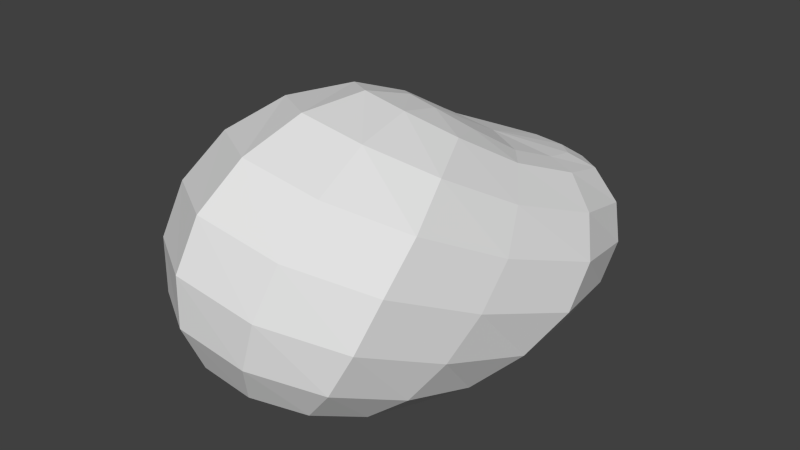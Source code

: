 # Source: Boulder.blend  (saved by Blender 2.63.0; exported with 4.5.12 LTS)
import bpy
from mathutils import Matrix  # noqa: F401  (used for matrix-valued properties, if any)

bpy.ops.wm.read_factory_settings(use_empty=True)
scene = bpy.context.scene
scene.name = 'Scene'

# ---- collections
col_collection_1 = bpy.data.collections.new('Collection 1'); scene.collection.children.link(col_collection_1)

# ---- materials (node trees are filled in below, after node groups)
mat_material = bpy.data.materials.new('Material')
mat_material.alpha_threshold = 0.0
mat_material.use_transparent_shadow = False
mat_material.roughness = 0.5
mat_material.line_color = (0.0, 0.0, 0.0, 1.0)

# ---- material node trees

# ---- world
world_world = bpy.data.worlds.new('World'); scene.world = world_world
world_world.color = (0.05088, 0.05088, 0.05088)
world_world.use_sun_shadow = False
world_world.sun_shadow_jitter_overblur = 0.0
world_world.cycles.sampling_method = 'MANUAL'
world_world.cycles.sample_map_resolution = 256

# ---- meshes
me_sphere = bpy.data.meshes.new('Sphere')
me_sphere.from_pydata([(-0.4866, 0.4933, 0.7905), (-0.6415, 0.4481, 0.7224), (-0.7613, 0.362, 0.6172), (-0.8287, 0.2432, 0.4884), (-0.8355, 0.09928, 0.3539), (-0.7779, -0.05544, 0.2363), (-0.66, -0.2004, 0.1532), (-0.4975, -0.3207, 0.1051), (-0.2892, 0.6592, 0.7191), (-0.369, 0.7208, 0.6819), (-0.4712, 0.7594, 0.5751), (-0.5558, 0.7254, 0.4575), (-0.6066, 0.6335, 0.3385), (-0.6292, 0.4744, 0.2304), (-0.6151, 0.2563, 0.1385), (-0.5535, 0.004776, 0.0786), (-0.4453, -0.2222, 0.06522), (-0.1815, 0.7549, 0.6764), (-0.2054, 0.8427, 0.62), (-0.2494, 0.9137, 0.4936), (-0.2919, 0.9073, 0.3667), (-0.3264, 0.8275, 0.2529), (-0.3522, 0.6757, 0.1594), (-0.371, 0.4407, 0.08308), (-0.3763, 0.1368, 0.03397), (-0.3578, -0.1638, 0.03609), (-0.07586, 0.7652, 0.661), (-0.03978, 0.8558, 0.5957), (-0.01636, 0.9214, 0.4651), (-0.01696, 0.91, 0.3348), (-0.03528, 0.8231, 0.2176), (-0.06875, 0.6528, 0.1189), (-0.1212, 0.4222, 0.05073), (-0.1952, 0.1285, 0.01278), (-0.2632, -0.1642, 0.02517), (-0.002641, 0.6872, 0.6754), (0.08016, 0.7451, 0.6203), (0.1634, 0.7731, 0.4973), (0.2079, 0.7312, 0.3676), (0.2078, 0.6258, 0.245), (0.1655, 0.4512, 0.1405), (0.06445, 0.2229, 0.06183), (-0.0603, -0.01157, 0.02447), (-0.1872, -0.2237, 0.03609), (0.01887, 0.5376, 0.7159), (0.1149, 0.5251, 0.6868), (0.2233, 0.4729, 0.5879), (0.2993, 0.3713, 0.4684), (0.3106, 0.2384, 0.3393), (0.2441, 0.08491, 0.2206), (0.1366, -0.06638, 0.1279), (0.006247, -0.2058, 0.07582), (-0.1445, -0.3236, 0.06522), (-0.008969, 0.3553, 0.7935), (0.07163, 0.2524, 0.8034), (0.1734, 0.1099, 0.7386), (0.2392, -0.02962, 0.6282), (0.2401, -0.1599, 0.4928), (0.1978, -0.274, 0.354), (0.1229, -0.3647, 0.2362), (0.008313, -0.4229, 0.1532), (-0.1413, -0.4376, 0.1051), (-0.06962, 0.1948, 0.9039), (-0.00307, 0.02881, 0.9433), (0.08762, -0.1732, 0.9034), (0.1431, -0.3542, 0.8034), (0.1408, -0.4981, 0.6618), (0.1102, -0.5931, 0.5072), (0.04475, -0.6329, 0.3609), (-0.05519, -0.6141, 0.2378), (-0.1799, -0.5359, 0.146), (-0.314, -0.3996, 0.08573), (-0.1544, 0.1026, 0.9829), (-0.119, -0.09213, 1.038), (-0.07068, -0.3392, 1.022), (-0.04757, -0.5489, 0.9322), (-0.05988, -0.7012, 0.7922), (-0.08963, -0.7831, 0.6259), (-0.1358, -0.7902, 0.4556), (-0.1938, -0.7245, 0.3012), (-0.2564, -0.5917, 0.1759), (-0.2523, 0.09766, 1.007), (-0.2732, -0.09557, 1.069), (-0.3038, -0.344, 1.062), (-0.3417, -0.5544, 0.9787), (-0.3791, -0.7064, 0.8406), (-0.3992, -0.7866, 0.6693), (-0.4004, -0.7906, 0.4893), (-0.3843, -0.7227, 0.3228), (-0.3538, -0.5894, 0.1855), (-0.3386, 0.1767, 0.9755), (-0.4218, 0.01911, 1.031), (-0.5319, -0.1861, 1.017), (-0.6246, -0.3689, 0.9317), (-0.6781, -0.5119, 0.7922), (-0.6843, -0.6031, 0.6259), (-0.6433, -0.6371, 0.4556), (-0.56, -0.6133, 0.3012), (-0.4443, -0.5333, 0.1759), (-0.1725, 0.457, 0.7902), (-0.3831, 0.3231, 0.8932), (-0.5082, 0.2257, 0.9322), (-0.6655, 0.09207, 0.8954), (-0.7844, -0.04244, 0.7993), (-0.8466, -0.1703, 0.6616), (-0.8453, -0.2814, 0.5072), (-0.7814, -0.3677, 0.3609), (-0.6613, -0.4214, 0.2378), (-0.4973, -0.4346, 0.146), (-0.3653, 0.5009, 0.7911)], [], [(11, 12, 3, 2), (12, 13, 4, 3), (13, 14, 5, 4), (14, 15, 6, 5), (9, 10, 1, 0), (15, 16, 7, 6), (10, 11, 2, 1), (20, 21, 12, 11), (21, 22, 13, 12), (22, 23, 14, 13), (17, 18, 9, 8), (23, 24, 15, 14), (18, 19, 10, 9), (24, 25, 16, 15), (19, 20, 11, 10), (29, 30, 21, 20), (30, 31, 22, 21), (31, 32, 23, 22), (26, 27, 18, 17), (32, 33, 24, 23), (27, 28, 19, 18), (33, 34, 25, 24), (28, 29, 20, 19), (38, 39, 30, 29), (39, 40, 31, 30), (40, 41, 32, 31), (35, 36, 27, 26), (41, 42, 33, 32), (36, 37, 28, 27), (42, 43, 34, 33), (37, 38, 29, 28), (48, 49, 40, 39), (49, 50, 41, 40), (44, 45, 36, 35), (50, 51, 42, 41), (45, 46, 37, 36), (51, 52, 43, 42), (46, 47, 38, 37), (47, 48, 39, 38), (57, 58, 49, 48), (58, 59, 50, 49), (53, 54, 45, 44), (59, 60, 51, 50), (54, 55, 46, 45), (60, 61, 52, 51), (55, 56, 47, 46), (56, 57, 48, 47), (66, 67, 58, 57), (67, 68, 59, 58), (62, 63, 54, 53), (68, 69, 60, 59), (63, 64, 55, 54), (69, 70, 61, 60), (64, 65, 56, 55), (65, 66, 57, 56), (76, 77, 67, 66), (77, 78, 68, 67), (72, 73, 63, 62), (78, 79, 69, 68), (73, 74, 64, 63), (79, 80, 70, 69), (74, 75, 65, 64), (75, 76, 66, 65), (85, 86, 77, 76), (86, 87, 78, 77), (81, 82, 73, 72), (87, 88, 79, 78), (82, 83, 74, 73), (88, 89, 80, 79), (83, 84, 75, 74), (84, 85, 76, 75), (94, 95, 86, 85), (95, 96, 87, 86), (90, 91, 82, 81), (96, 97, 88, 87), (91, 92, 83, 82), (97, 98, 89, 88), (92, 93, 84, 83), (93, 94, 85, 84), (104, 105, 95, 94), (105, 106, 96, 95), (100, 101, 91, 90), (106, 107, 97, 96), (101, 102, 92, 91), (107, 108, 98, 97), (102, 103, 93, 92), (103, 104, 94, 93), (16, 71, 7), (99, 8, 109), (8, 9, 0, 109), (25, 71, 16), (99, 17, 8), (99, 26, 17), (34, 71, 25), (99, 35, 26), (43, 71, 34), (99, 44, 35), (52, 71, 43), (99, 53, 44), (61, 71, 52), (99, 62, 53), (70, 71, 61), (99, 72, 62), (80, 71, 70), (99, 81, 72), (89, 71, 80), (99, 90, 81), (98, 71, 89), (99, 100, 90), (108, 71, 98), (99, 109, 100), (4, 5, 106, 105), (109, 0, 101, 100), (5, 6, 107, 106), (0, 1, 102, 101), (6, 7, 108, 107), (1, 2, 103, 102), (7, 71, 108), (2, 3, 104, 103), (3, 4, 105, 104)])
_uv = me_sphere.uv_layers.new(name='UVMap')
_uv.uv.foreach_set('vector', [0.6211, 0.2935, 0.5957, 0.2845, 0.5798, 0.2098, 0.6107, 0.2178, 0.5957, 0.2845, 0.5658, 0.272, 0.5479, 0.2015, 0.5798, 0.2098, 0.5658, 0.272, 0.5274, 0.256, 0.5137, 0.1926, 0.5479, 0.2015, 0.5274, 0.256, 0.4787, 0.235, 0.475, 0.1824, 0.5137, 0.1926, 0.68, 0.3066, 0.6473, 0.302, 0.6431, 0.2264, 0.6795, 0.236, 0.4787, 0.235, 0.4221, 0.2069, 0.4275, 0.1698, 0.475, 0.1824, 0.6473, 0.302, 0.6211, 0.2935, 0.6107, 0.2178, 0.6431, 0.2264, 0.6195, 0.3452, 0.599, 0.3369, 0.5957, 0.2845, 0.6211, 0.2935, 0.599, 0.3369, 0.5731, 0.3265, 0.5658, 0.272, 0.5957, 0.2845, 0.5731, 0.3265, 0.5342, 0.3109, 0.5274, 0.256, 0.5658, 0.272, 0.7009, 0.3655, 0.6689, 0.3604, 0.68, 0.3066, 0.711, 0.3081, 0.5342, 0.3109, 0.4785, 0.2853, 0.4787, 0.235, 0.5274, 0.256, 0.6689, 0.3604, 0.64, 0.3532, 0.6473, 0.302, 0.68, 0.3066, 0.4785, 0.2853, 0.4081, 0.243, 0.4221, 0.2069, 0.4787, 0.235, 0.64, 0.3532, 0.6195, 0.3452, 0.6211, 0.2935, 0.6473, 0.302, 0.6111, 0.3808, 0.5891, 0.3752, 0.599, 0.3369, 0.6195, 0.3452, 0.5891, 0.3752, 0.5588, 0.3668, 0.5731, 0.3265, 0.599, 0.3369, 0.5588, 0.3668, 0.5183, 0.3523, 0.5342, 0.3109, 0.5731, 0.3265, 0.6798, 0.4044, 0.6531, 0.3957, 0.6689, 0.3604, 0.7009, 0.3655, 0.5183, 0.3523, 0.4605, 0.3243, 0.4785, 0.2853, 0.5342, 0.3109, 0.6531, 0.3957, 0.633, 0.3855, 0.64, 0.3532, 0.6689, 0.3604, 0.4605, 0.3243, 0.3863, 0.2771, 0.4081, 0.243, 0.4785, 0.2853, 0.633, 0.3855, 0.6111, 0.3808, 0.6195, 0.3452, 0.64, 0.3532, 0.5888, 0.4205, 0.5606, 0.4154, 0.5891, 0.3752, 0.6111, 0.3808, 0.5606, 0.4154, 0.5237, 0.4066, 0.5588, 0.3668, 0.5891, 0.3752, 0.5237, 0.4066, 0.4745, 0.3854, 0.5183, 0.3523, 0.5588, 0.3668, 0.6819, 0.4515, 0.6458, 0.4378, 0.6531, 0.3957, 0.6798, 0.4044, 0.4745, 0.3854, 0.4167, 0.3507, 0.4605, 0.3243, 0.5183, 0.3523, 0.6458, 0.4378, 0.6147, 0.4253, 0.633, 0.3855, 0.6531, 0.3957, 0.4167, 0.3507, 0.3463, 0.298, 0.3863, 0.2771, 0.4605, 0.3243, 0.6147, 0.4253, 0.5888, 0.4205, 0.6111, 0.3808, 0.633, 0.3855, 0.4938, 0.4662, 0.449, 0.4443, 0.5237, 0.4066, 0.5606, 0.4154, 0.449, 0.4443, 0.4023, 0.4141, 0.4745, 0.3854, 0.5237, 0.4066, 0.6634, 0.5259, 0.6252, 0.5126, 0.6458, 0.4378, 0.6819, 0.4515, 0.4023, 0.4141, 0.3522, 0.3758, 0.4167, 0.3507, 0.4745, 0.3854, 0.6252, 0.5126, 0.5796, 0.4959, 0.6147, 0.4253, 0.6458, 0.4378, 0.3522, 0.3758, 0.2905, 0.3227, 0.3463, 0.298, 0.4167, 0.3507, 0.5796, 0.4959, 0.5357, 0.4819, 0.5888, 0.4205, 0.6147, 0.4253, 0.5357, 0.4819, 0.4938, 0.4662, 0.5606, 0.4154, 0.5888, 0.4205, 0.3931, 0.5319, 0.3483, 0.4944, 0.449, 0.4443, 0.4938, 0.4662, 0.3483, 0.4944, 0.307, 0.4558, 0.4023, 0.4141, 0.449, 0.4443, 0.6206, 0.6111, 0.5634, 0.6142, 0.6252, 0.5126, 0.6634, 0.5259, 0.307, 0.4558, 0.2657, 0.4124, 0.3522, 0.3758, 0.4023, 0.4141, 0.5634, 0.6142, 0.4969, 0.5944, 0.5796, 0.4959, 0.6252, 0.5126, 0.2657, 0.4124, 0.2242, 0.3501, 0.2905, 0.3227, 0.3522, 0.3758, 0.4969, 0.5944, 0.4417, 0.5652, 0.5357, 0.4819, 0.5796, 0.4959, 0.4417, 0.5652, 0.3931, 0.5319, 0.4938, 0.4662, 0.5357, 0.4819, 0.2902, 0.6073, 0.2466, 0.565, 0.3483, 0.4944, 0.3931, 0.5319, 0.2466, 0.565, 0.2118, 0.5194, 0.307, 0.4558, 0.3483, 0.4944, 0.5713, 0.6958, 0.4907, 0.7017, 0.5634, 0.6142, 0.6206, 0.6111, 0.2118, 0.5194, 0.1817, 0.465, 0.2657, 0.4124, 0.307, 0.4558, 0.4907, 0.7017, 0.4091, 0.6779, 0.4969, 0.5944, 0.5634, 0.6142, 0.1817, 0.465, 0.158, 0.3825, 0.2242, 0.3501, 0.2657, 0.4124, 0.4091, 0.6779, 0.3443, 0.6447, 0.4417, 0.5652, 0.4969, 0.5944, 0.3443, 0.6447, 0.2902, 0.6073, 0.3931, 0.5319, 0.4417, 0.5652, 0.2115, 0.6797, 0.1644, 0.6334, 0.2466, 0.565, 0.2902, 0.6073, 0.1644, 0.6334, 0.1276, 0.578, 0.2118, 0.5194, 0.2466, 0.565, 0.5395, 0.7613, 0.4466, 0.7711, 0.4907, 0.7017, 0.5713, 0.6958, 0.1276, 0.578, 0.102, 0.5056, 0.1817, 0.465, 0.2118, 0.5194, 0.4466, 0.7711, 0.348, 0.7523, 0.4091, 0.6779, 0.4907, 0.7017, 0.102, 0.5056, 0.09145, 0.4044, 0.158, 0.3825, 0.1817, 0.465, 0.348, 0.7523, 0.2719, 0.7187, 0.3443, 0.6447, 0.4091, 0.6779, 0.2719, 0.7187, 0.2115, 0.6797, 0.2902, 0.6073, 0.3443, 0.6447, 0.1275, 0.7858, 0.05322, 0.718, 0.1644, 0.6334, 0.2115, 0.6797, 0.05322, 0.718, 0.0, 0.6266, 0.1276, 0.578, 0.1644, 0.6334, 0.5436, 0.8121, 0.4492, 0.8413, 0.4466, 0.7711, 0.5395, 0.7613, 0.0, 0.6266, 0.0, 0.5121, 0.102, 0.5056, 0.1276, 0.578, 0.4492, 0.8413, 0.3302, 0.8493, 0.348, 0.7523, 0.4466, 0.7711, 0.0, 0.5121, 0.03266, 0.4001, 0.09145, 0.4044, 0.102, 0.5056, 0.3302, 0.8493, 0.2207, 0.8294, 0.2719, 0.7187, 0.348, 0.7523, 0.2207, 0.8294, 0.1275, 0.7858, 0.2115, 0.6797, 0.2719, 0.7187, 0.5589, 0.07161, 0.5251, 0.07199, 0.5119, 0.004254, 0.5557, 0.0, 0.5251, 0.07199, 0.4923, 0.07675, 0.4718, 0.01936, 0.5119, 0.004254, 0.7106, 0.1408, 0.6768, 0.1116, 0.6916, 0.06956, 0.7211, 0.1109, 0.4923, 0.07675, 0.4582, 0.0864, 0.4367, 0.04416, 0.4718, 0.01936, 0.6768, 0.1116, 0.6348, 0.08855, 0.6489, 0.03051, 0.6916, 0.06956, 0.4582, 0.0864, 0.4183, 0.1039, 0.4044, 0.07924, 0.4367, 0.04416, 0.6348, 0.08855, 0.5953, 0.07646, 0.6024, 0.007762, 0.6489, 0.03051, 0.5953, 0.07646, 0.5589, 0.07161, 0.5557, 0.0, 0.6024, 0.007762, 0.567, 0.1385, 0.5356, 0.1357, 0.5251, 0.07199, 0.5589, 0.07161, 0.5356, 0.1357, 0.504, 0.1338, 0.4923, 0.07675, 0.5251, 0.07199, 0.7087, 0.1869, 0.675, 0.1657, 0.6768, 0.1116, 0.7106, 0.1408, 0.504, 0.1338, 0.4692, 0.1328, 0.4582, 0.0864, 0.4923, 0.07675, 0.675, 0.1657, 0.6351, 0.1513, 0.6348, 0.08855, 0.6768, 0.1116, 0.4692, 0.1328, 0.426, 0.1344, 0.4183, 0.1039, 0.4582, 0.0864, 0.6351, 0.1513, 0.5998, 0.1432, 0.5953, 0.07646, 0.6348, 0.08855, 0.5998, 0.1432, 0.567, 0.1385, 0.5589, 0.07161, 0.5953, 0.07646, 0.403, 0.1933, 0.3031, 0.2063, 0.3733, 0.148, 0.8196, 0.4452, 0.766, 0.3499, 0.8497, 0.3619, 0.711, 0.3081, 0.68, 0.3066, 0.6795, 0.236, 0.7105, 0.2459, 0.4081, 0.243, 0.3031, 0.2063, 0.403, 0.1933, 0.8196, 0.4452, 0.7009, 0.3655, 0.766, 0.3499, 0.8196, 0.4452, 0.6798, 0.4044, 0.7009, 0.3655, 0.3863, 0.2771, 0.3031, 0.2063, 0.4081, 0.243, 0.8196, 0.4452, 0.6819, 0.4515, 0.6798, 0.4044, 0.3463, 0.298, 0.3031, 0.2063, 0.3863, 0.2771, 0.8196, 0.4452, 0.7352, 0.4962, 0.6819, 0.4515, 0.295, 0.291, 0.3031, 0.2063, 0.3463, 0.298, 0.8196, 0.4452, 0.817, 0.5313, 0.7352, 0.4962, 0.2465, 0.2642, 0.3031, 0.2063, 0.295, 0.291, 0.8196, 0.4452, 0.9057, 0.5503, 0.817, 0.5313, 0.2136, 0.224, 0.3031, 0.2063, 0.2465, 0.2642, 0.8196, 0.4452, 0.9713, 0.5433, 0.9057, 0.5503, 0.2068, 0.1789, 0.3031, 0.2063, 0.2136, 0.224, 0.8196, 0.4452, 1.0, 0.5087, 0.9713, 0.5433, 0.2292, 0.14, 0.3031, 0.2063, 0.2068, 0.1789, 0.8196, 0.4452, 0.987, 0.4563, 1.0, 0.5087, 0.2725, 0.1171, 0.3031, 0.2063, 0.2292, 0.14, 0.8196, 0.4452, 0.9323, 0.4015, 0.987, 0.4563, 0.3255, 0.12, 0.3031, 0.2063, 0.2725, 0.1171, 0.8196, 0.4452, 0.8497, 0.3619, 0.9323, 0.4015, 0.5479, 0.2015, 0.5137, 0.1926, 0.504, 0.1338, 0.5356, 0.1357, 0.7105, 0.2459, 0.6795, 0.236, 0.675, 0.1657, 0.7087, 0.1869, 0.5137, 0.1926, 0.475, 0.1824, 0.4692, 0.1328, 0.504, 0.1338, 0.6795, 0.236, 0.6431, 0.2264, 0.6351, 0.1513, 0.675, 0.1657, 0.475, 0.1824, 0.4275, 0.1698, 0.426, 0.1344, 0.4692, 0.1328, 0.6431, 0.2264, 0.6107, 0.2178, 0.5998, 0.1432, 0.6351, 0.1513, 0.3733, 0.148, 0.3031, 0.2063, 0.3255, 0.12, 0.6107, 0.2178, 0.5798, 0.2098, 0.567, 0.1385, 0.5998, 0.1432, 0.5798, 0.2098, 0.5479, 0.2015, 0.5356, 0.1357, 0.567, 0.1385])
me_sphere.materials.append(mat_material)
me_sphere.use_remesh_preserve_volume = False
me_sphere.use_remesh_preserve_attributes = False
me_sphere.use_mirror_vertex_groups = False
me_sphere.update()

# ---- objects
ob_sphere = bpy.data.objects.new('Sphere', me_sphere)

# ---- transforms, parenting, visibility, modifiers, constraints
ob_sphere.location = (1.608, -0.1639, -0.018)
ob_sphere.lineart.crease_threshold = 0.0

# ---- collection membership
col_collection_1.objects.link(ob_sphere)

# ---- scene / render settings (as saved in the file)
scene.frame_start = 1; scene.frame_end = 250; scene.frame_set(1)
scene.render.engine = 'BLENDER_EEVEE_NEXT'
scene.render.image_settings.color_mode = 'RGB'
scene.render.image_settings.compression = 90
scene.render.resolution_percentage = 50
scene.render.dither_intensity = 0.0
scene.render.bake_margin = 2
scene.render.bake_bias = 0.0
scene.cycles.use_denoising = False
scene.cycles.samples = 10
scene.cycles.sampling_pattern = 'TABULATED_SOBOL'
scene.cycles.light_sampling_threshold = 0.0
scene.cycles.use_adaptive_sampling = False
scene.cycles.use_light_tree = False
scene.cycles.blur_glossy = 0.0
scene.cycles.volume_bounces = 1
scene.cycles.pixel_filter_type = 'GAUSSIAN'
scene.cycles.sample_clamp_indirect = 0.0
scene.view_settings.view_transform = 'Standard'
bpy.context.view_layer.update()

# ---- added for rendering (the .blend has no active camera and no usable light): camera, sun
cam_auto = bpy.data.cameras.new('AutoCamera')
cam_auto.lens = 50.0
cam_auto.sensor_width = 36.0
cam_auto.clip_end = 1000.0
ob_auto_camera = bpy.data.objects.new('AutoCamera', cam_auto)
scene.collection.objects.link(ob_auto_camera)
ob_auto_camera.location = (3.48743, -2.67523, 2.24079)
ob_auto_camera.rotation_euler = (1.09748, -7.21219e-08, 0.694738)
scene.camera = ob_auto_camera
light_auto_sun = bpy.data.lights.new('AutoSun', 'SUN')
light_auto_sun.energy = 3.0
light_auto_sun.angle = 0.0523599
ob_auto_sun = bpy.data.objects.new('AutoSun', light_auto_sun)
scene.collection.objects.link(ob_auto_sun)
ob_auto_sun.rotation_euler = (0.872665, 0.174533, 0.523599)
bpy.context.view_layer.update()
